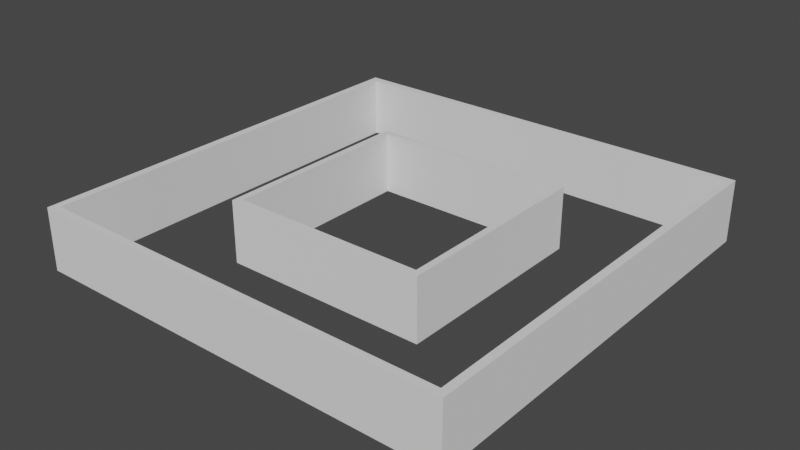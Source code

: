# Source: TrackEasy.blend  (saved by Blender 2.93.21; exported with 4.5.12 LTS)
import bpy
from mathutils import Matrix  # noqa: F401  (used for matrix-valued properties, if any)

bpy.ops.wm.read_factory_settings(use_empty=True)
scene = bpy.context.scene
scene.name = 'Scene'

# ---- collections
col_collection = bpy.data.collections.new('Collection'); scene.collection.children.link(col_collection)

# ---- node groups
ng_auto_smooth = bpy.data.node_groups.new('Auto Smooth', 'GeometryNodeTree')
_s = ng_auto_smooth.interface.new_socket(name='Geometry', in_out='OUTPUT', socket_type='NodeSocketGeometry')
_s = ng_auto_smooth.interface.new_socket(name='Geometry', in_out='INPUT', socket_type='NodeSocketGeometry')
_s = ng_auto_smooth.interface.new_socket(name='Angle', in_out='INPUT', socket_type='NodeSocketFloat')
_s.subtype = 'ANGLE'
_s.min_value = 0.0
_s.max_value = 3.142
ng_auto_smooth.is_modifier = True
_N = ng_auto_smooth.nodes; _L = ng_auto_smooth.links
n0 = _N.new('NodeGroupOutput'); n0.name = 'Group Output'; n0.location = (480, -100)
n1 = _N.new('NodeGroupInput'); n1.name = 'Group Input'; n1.location = (-420, -300)
n2 = _N.new('NodeGroupInput'); n2.name = 'Group Input.001'; n2.location = (-60, -100)
n3 = _N.new('GeometryNodeSetShadeSmooth'); n3.name = 'Set Shade Smooth'; n3.location = (120, -100)
n3.domain = 'EDGE'
n4 = _N.new('GeometryNodeSetShadeSmooth'); n4.name = 'Set Shade Smooth.001'; n4.location = (300, -100)
n5 = _N.new('GeometryNodeInputMeshEdgeAngle'); n5.name = 'Edge Angle'; n5.location = (-420, -220)
n6 = _N.new('GeometryNodeInputEdgeSmooth'); n6.name = 'Is Edge Smooth'; n6.location = (-60, -160)
n7 = _N.new('GeometryNodeInputShadeSmooth'); n7.name = 'Is Face Smooth'; n7.location = (-240, -340)
n8 = _N.new('FunctionNodeBooleanMath'); n8.name = 'Boolean Math'; n8.location = (-60, -220)
n9 = _N.new('FunctionNodeCompare'); n9.name = 'Compare'; n9.location = (-240, -180)
n9.operation = 'LESS_EQUAL'
_L.new(n5.outputs[0], n9.inputs[0])
_L.new(n4.outputs[0], n0.inputs[0])
_L.new(n1.outputs[1], n9.inputs[1])
_L.new(n9.outputs[0], n8.inputs[0])
_L.new(n7.outputs[0], n8.inputs[1])
_L.new(n2.outputs[0], n3.inputs[0])
_L.new(n6.outputs[0], n3.inputs[1])
_L.new(n3.outputs[0], n4.inputs[0])
_L.new(n8.outputs[0], n3.inputs[2])
n0.is_active_output = True

# ---- world
world_world = bpy.data.worlds.new('World'); scene.world = world_world
world_world.use_nodes = True; world_world.node_tree.nodes.clear()
_N = world_world.node_tree.nodes; _L = world_world.node_tree.links
n0 = _N.new('ShaderNodeOutputWorld'); n0.name = 'World Output'; n0.location = (300, 300)
n1 = _N.new('ShaderNodeBackground'); n1.name = 'Background'; n1.location = (10, 300)
n1.inputs[0].default_value = (0.05088, 0.05088, 0.05088, 1.0)
_L.new(n1.outputs[0], n0.inputs[0])
n0.is_active_output = True
world_world.color = (0.05088, 0.05088, 0.05088)
world_world.use_sun_shadow = False
world_world.sun_shadow_jitter_overblur = 0.0

# ---- meshes
me_plane = bpy.data.meshes.new('Plane')
me_plane.from_pydata([(15.0, 15.0, -0.75), (-15.0, 15.0, -0.75), (15.0, -15.0, -0.75), (-15.0, -15.0, -0.75), (7.5, 7.5, -0.75), (-7.5, 7.5, -0.75), (7.5, -7.5, -0.75), (-7.5, -7.5, -0.75), (7.028, 7.028, -0.75), (-7.028, 7.028, -0.75), (7.028, -7.028, -0.75), (-7.028, -7.028, -0.75), (7.5, 7.5, 3.75), (-7.5, 7.5, 3.75), (7.5, -7.5, 3.75), (-7.5, -7.5, 3.75), (7.028, 7.028, 3.75), (-7.028, 7.028, 3.75), (7.028, -7.028, 3.75), (-7.028, -7.028, 3.75), (15.56, 15.56, -0.75), (-15.56, 15.56, -0.75), (15.56, -15.56, -0.75), (-15.56, -15.56, -0.75), (15.0, 15.0, 3.75), (-15.0, 15.0, 3.75), (15.0, -15.0, 3.75), (-15.0, -15.0, 3.75), (15.56, 15.56, 3.75), (-15.56, 15.56, 3.75), (15.56, -15.56, 3.75), (-15.56, -15.56, 3.75)], [], [(9, 8, 16, 17), (11, 19, 18, 10), (5, 7, 15, 13), (11, 9, 17, 19), (10, 18, 16, 8), (4, 5, 13, 12), (13, 15, 19, 17, 16, 12), (14, 12, 16, 18), (15, 14, 18, 19), (7, 6, 14, 15), (1, 25, 27, 3), (20, 21, 29, 28), (2, 3, 27, 26), (21, 23, 31, 29), (27, 31, 30, 26), (24, 28, 29, 25), (24, 26, 30, 28), (25, 29, 31, 27), (0, 24, 25, 1), (0, 2, 26, 24), (22, 20, 28, 30), (22, 30, 31, 23), (6, 4, 12, 14)])
me_plane.polygons.foreach_set('use_smooth', [0, 0, 1, 0, 0, 1, 1, 1, 1, 1, 1, 0, 1, 0, 1, 1, 1, 1, 1, 1, 0, 0, 1])
_uv = me_plane.uv_layers.new(name='UVMap')
_uv.uv.foreach_set('vector', [0.7, 0.7529, 0.7, 0.5187, 0.775, 0.5187, 0.775, 0.7529, 0.625, 0.5187, 0.7, 0.5187, 0.7, 0.7529, 0.625, 0.7529, 0.4, 0.5187, 0.4, 0.7687, 0.325, 0.7687, 0.325, 0.5187, 0.55, 0.7529, 0.55, 0.5187, 0.625, 0.5187, 0.625, 0.7529, 0.55, 0.7529, 0.625, 0.7529, 0.625, 0.9872, 0.55, 0.9872, 0.325, 0.5187, 0.325, 0.7687, 0.25, 0.7687, 0.25, 0.5187, 0.25, 0.5187, 0.25, 0.7687, 0.2421, 0.7608, 0.2421, 0.5265, 0.007861, 0.5265, 0.0, 0.5187, 0.0, 0.7687, 0.0, 0.5187, 0.007861, 0.5265, 0.007861, 0.7608, 0.25, 0.7687, 0.0, 0.7687, 0.007861, 0.7608, 0.2421, 0.7608, 0.475, 0.5187, 0.475, 0.7687, 0.4, 0.7687, 0.4, 0.5187, 0.8937, 1.0, 0.8187, 1.0, 0.8187, 0.5, 0.8937, 0.5, 0.8187, 0.0, 0.8187, 0.5187, 0.7437, 0.5187, 0.7437, 0.0, 0.9687, 0.5, 0.9687, 1.0, 0.8937, 1.0, 0.8937, 0.5, 0.7437, 0.0, 0.7437, 0.5187, 0.6687, 0.5187, 0.6687, 0.0, 0.5093, 0.5093, 0.5187, 0.5187, 0.0, 0.5187, 0.009333, 0.5093, 0.009333, 0.009333, 0.0, 0.0, 0.5187, 0.0, 0.5093, 0.009333, 0.009333, 0.009333, 0.009333, 0.5093, 0.0, 0.5187, 0.0, 0.0, 0.5093, 0.009333, 0.5187, 0.0, 0.5187, 0.5187, 0.5093, 0.5093, 0.9687, 0.5, 0.8937, 0.5, 0.8937, 0.0, 0.9687, 0.0, 0.8937, 0.0, 0.8937, 0.5, 0.8187, 0.5, 0.8187, 0.0, 0.5937, 0.0, 0.5937, 0.5187, 0.5187, 0.5187, 0.5187, 0.0, 0.6687, 0.5187, 0.5937, 0.5187, 0.5937, 0.0, 0.6687, 0.0, 0.55, 0.5187, 0.55, 0.7687, 0.475, 0.7687, 0.475, 0.5187])
me_plane.materials.append(None)
me_plane.use_remesh_fix_poles = True
me_plane.use_remesh_preserve_attributes = False
me_plane.update()

# ---- objects
ob_plane = bpy.data.objects.new('Plane', me_plane)

# ---- transforms, parenting, visibility, modifiers, constraints
ob_plane.location = (0.0, 0.0, 0.0)
_m = ob_plane.modifiers.new('Auto Smooth', 'NODES')
_m.node_group = ng_auto_smooth
_gi = [s.identifier for s in ng_auto_smooth.interface.items_tree if s.item_type == 'SOCKET' and s.in_out == 'INPUT']
_m[_gi[1]] = 0.5236  # Angle

# ---- collection membership
col_collection.objects.link(ob_plane)

# ---- scene / render settings (as saved in the file)
scene.frame_start = 1; scene.frame_end = 250; scene.frame_set(4)
scene.render.engine = 'BLENDER_EEVEE_NEXT'
scene.cycles.use_denoising = False
scene.cycles.samples = 128
scene.cycles.sampling_pattern = 'TABULATED_SOBOL'
scene.cycles.use_adaptive_sampling = False
scene.cycles.use_light_tree = False
scene.view_settings.view_transform = 'Filmic'
bpy.context.view_layer.update()

# ---- added for rendering (the .blend has no active camera and no usable light): camera, sun
cam_auto = bpy.data.cameras.new('AutoCamera')
cam_auto.lens = 50.0
cam_auto.sensor_width = 36.0
cam_auto.clip_end = 1000.0
ob_auto_camera = bpy.data.objects.new('AutoCamera', cam_auto)
scene.collection.objects.link(ob_auto_camera)
ob_auto_camera.location = (40.9316, -49.1179, 34.2453)
ob_auto_camera.rotation_euler = (1.09748, -7.21219e-08, 0.694738)
scene.camera = ob_auto_camera
light_auto_sun = bpy.data.lights.new('AutoSun', 'SUN')
light_auto_sun.energy = 3.0
light_auto_sun.angle = 0.0523599
ob_auto_sun = bpy.data.objects.new('AutoSun', light_auto_sun)
scene.collection.objects.link(ob_auto_sun)
ob_auto_sun.rotation_euler = (0.872665, 0.174533, 0.523599)
bpy.context.view_layer.update()
